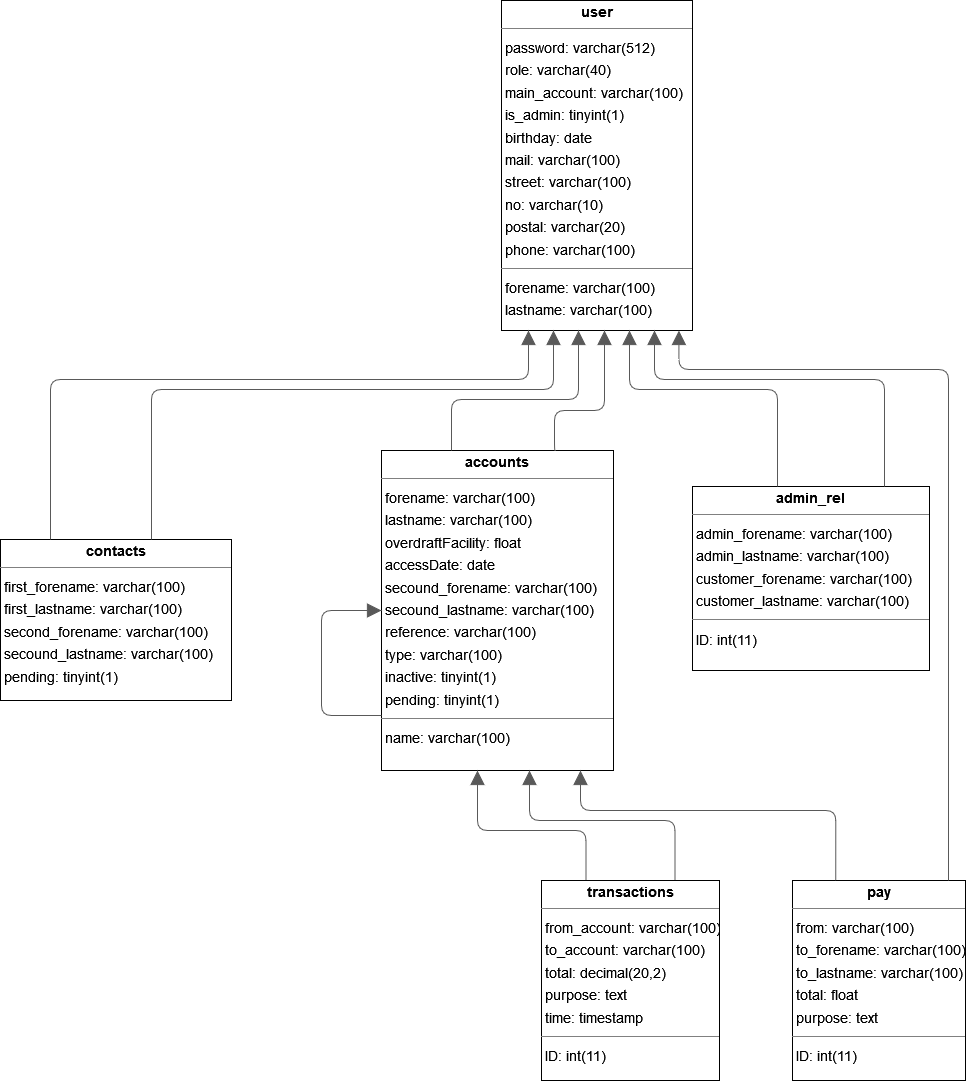

The diagram above was exported from draw.io. Its source (the exported page's mxGraphModel, read from the mxfile embedded in the PNG):
<mxGraphModel dx="1834" dy="1182" grid="1" gridSize="10" guides="1" tooltips="1" connect="1" arrows="1" fold="1" page="0" pageScale="1" pageWidth="827" pageHeight="1169" background="none" math="0" shadow="0">
  <root>
    <mxCell id="0" />
    <mxCell id="1" parent="0" />
    <mxCell id="node5" value="&lt;p style=&quot;margin:0px;margin-top:4px;text-align:center;&quot;&gt;&lt;b&gt;accounts&lt;/b&gt;&lt;/p&gt;&lt;hr size=&quot;1&quot;/&gt;&lt;p style=&quot;margin:0 0 0 4px;line-height:1.6;&quot;&gt; forename: varchar(100)&lt;br/&gt; lastname: varchar(100)&lt;br/&gt; overdraftFacility: float&lt;br/&gt; accessDate: date&lt;br/&gt; secound_forename: varchar(100)&lt;br/&gt; secound_lastname: varchar(100)&lt;br/&gt; reference: varchar(100)&lt;br/&gt; type: varchar(100)&lt;br/&gt; inactive: tinyint(1)&lt;br/&gt; pending: tinyint(1)&lt;/p&gt;&lt;hr size=&quot;1&quot;/&gt;&lt;p style=&quot;margin:0 0 0 4px;line-height:1.6;&quot;&gt; name: varchar(100)&lt;/p&gt;" style="verticalAlign=top;align=left;overflow=fill;fontSize=14;fontFamily=Helvetica;html=1;rounded=0;shadow=0;comic=0;labelBackgroundColor=none;strokeWidth=1;" parent="1" vertex="1">
      <mxGeometry x="20" y="250" width="232" height="320" as="geometry" />
    </mxCell>
    <mxCell id="node1" value="&lt;p style=&quot;margin:0px;margin-top:4px;text-align:center;&quot;&gt;&lt;b&gt;admin_rel&lt;/b&gt;&lt;/p&gt;&lt;hr size=&quot;1&quot;/&gt;&lt;p style=&quot;margin:0 0 0 4px;line-height:1.6;&quot;&gt; admin_forename: varchar(100)&lt;br/&gt; admin_lastname: varchar(100)&lt;br/&gt; customer_forename: varchar(100)&lt;br/&gt; customer_lastname: varchar(100)&lt;/p&gt;&lt;hr size=&quot;1&quot;/&gt;&lt;p style=&quot;margin:0 0 0 4px;line-height:1.6;&quot;&gt; ID: int(11)&lt;/p&gt;" style="verticalAlign=top;align=left;overflow=fill;fontSize=14;fontFamily=Helvetica;html=1;rounded=0;shadow=0;comic=0;labelBackgroundColor=none;strokeWidth=1;" parent="1" vertex="1">
      <mxGeometry x="331" y="286" width="237" height="184" as="geometry" />
    </mxCell>
    <mxCell id="node3" value="&lt;p style=&quot;margin:0px;margin-top:4px;text-align:center;&quot;&gt;&lt;b&gt;contacts&lt;/b&gt;&lt;/p&gt;&lt;hr size=&quot;1&quot;/&gt;&lt;p style=&quot;margin:0 0 0 4px;line-height:1.6;&quot;&gt; first_forename: varchar(100)&lt;br/&gt; first_lastname: varchar(100)&lt;br/&gt; second_forename: varchar(100)&lt;br/&gt; secound_lastname: varchar(100)&lt;br/&gt; pending: tinyint(1)&lt;/p&gt;" style="verticalAlign=top;align=left;overflow=fill;fontSize=14;fontFamily=Helvetica;html=1;rounded=0;shadow=0;comic=0;labelBackgroundColor=none;strokeWidth=1;" parent="1" vertex="1">
      <mxGeometry x="-361" y="339" width="231" height="161" as="geometry" />
    </mxCell>
    <mxCell id="node4" value="&lt;p style=&quot;margin:0px;margin-top:4px;text-align:center;&quot;&gt;&lt;b&gt;pay&lt;/b&gt;&lt;/p&gt;&lt;hr size=&quot;1&quot;&gt;&lt;p style=&quot;margin:0 0 0 4px;line-height:1.6;&quot;&gt; from: varchar(100)&lt;br&gt; to_forename: varchar(100)&lt;br&gt; to_lastname: varchar(100)&lt;br&gt; total: float&lt;br&gt; purpose: text&lt;/p&gt;&lt;hr size=&quot;1&quot;&gt;&lt;p style=&quot;margin:0 0 0 4px;line-height:1.6;&quot;&gt; ID: int(11)&lt;/p&gt;" style="verticalAlign=top;align=left;overflow=fill;fontSize=14;fontFamily=Helvetica;html=1;rounded=0;shadow=0;comic=0;labelBackgroundColor=none;strokeWidth=1;" parent="1" vertex="1">
      <mxGeometry x="431" y="680" width="173" height="200" as="geometry" />
    </mxCell>
    <mxCell id="node0" value="&lt;p style=&quot;margin:0px;margin-top:4px;text-align:center;&quot;&gt;&lt;b&gt;transactions&lt;/b&gt;&lt;/p&gt;&lt;hr size=&quot;1&quot;/&gt;&lt;p style=&quot;margin:0 0 0 4px;line-height:1.6;&quot;&gt; from_account: varchar(100)&lt;br/&gt; to_account: varchar(100)&lt;br/&gt; total: decimal(20,2)&lt;br/&gt; purpose: text&lt;br/&gt; time: timestamp&lt;/p&gt;&lt;hr size=&quot;1&quot;/&gt;&lt;p style=&quot;margin:0 0 0 4px;line-height:1.6;&quot;&gt; ID: int(11)&lt;/p&gt;" style="verticalAlign=top;align=left;overflow=fill;fontSize=14;fontFamily=Helvetica;html=1;rounded=0;shadow=0;comic=0;labelBackgroundColor=none;strokeWidth=1;" parent="1" vertex="1">
      <mxGeometry x="180" y="680" width="178" height="200" as="geometry" />
    </mxCell>
    <mxCell id="node2" value="&lt;p style=&quot;margin:0px;margin-top:4px;text-align:center;&quot;&gt;&lt;b&gt;user&lt;/b&gt;&lt;/p&gt;&lt;hr size=&quot;1&quot;/&gt;&lt;p style=&quot;margin:0 0 0 4px;line-height:1.6;&quot;&gt; password: varchar(512)&lt;br/&gt; role: varchar(40)&lt;br/&gt; main_account: varchar(100)&lt;br/&gt; is_admin: tinyint(1)&lt;br/&gt; birthday: date&lt;br/&gt; mail: varchar(100)&lt;br/&gt; street: varchar(100)&lt;br/&gt; no: varchar(10)&lt;br/&gt; postal: varchar(20)&lt;br/&gt; phone: varchar(100)&lt;/p&gt;&lt;hr size=&quot;1&quot;/&gt;&lt;p style=&quot;margin:0 0 0 4px;line-height:1.6;&quot;&gt; forename: varchar(100)&lt;br/&gt; lastname: varchar(100)&lt;/p&gt;" style="verticalAlign=top;align=left;overflow=fill;fontSize=14;fontFamily=Helvetica;html=1;rounded=0;shadow=0;comic=0;labelBackgroundColor=none;strokeWidth=1;" parent="1" vertex="1">
      <mxGeometry x="140" y="-200" width="191" height="330" as="geometry" />
    </mxCell>
    <mxCell id="edge10" value="" style="html=1;rounded=1;edgeStyle=orthogonalEdgeStyle;dashed=0;startArrow=none;endArrow=block;endSize=12;strokeColor=#595959;entryX=0.000;entryY=0.500;entryDx=0;entryDy=0;" parent="1" source="node5" target="node5" edge="1">
      <mxGeometry width="50" height="50" relative="1" as="geometry">
        <Array as="points">
          <mxPoint x="-40" y="515" />
          <mxPoint x="-40" y="410" />
        </Array>
      </mxGeometry>
    </mxCell>
    <mxCell id="edge8" value="" style="html=1;rounded=1;edgeStyle=orthogonalEdgeStyle;dashed=0;startArrow=none;endArrow=block;endSize=12;strokeColor=#595959;exitX=0.750;exitY=0.000;exitDx=0;exitDy=0;" parent="1" source="node5" target="node2" edge="1">
      <mxGeometry width="50" height="50" relative="1" as="geometry">
        <Array as="points">
          <mxPoint x="193" y="250" />
          <mxPoint x="193" y="210" />
          <mxPoint x="243" y="210" />
        </Array>
      </mxGeometry>
    </mxCell>
    <mxCell id="edge9" value="" style="html=1;rounded=1;edgeStyle=orthogonalEdgeStyle;dashed=0;startArrow=none;endArrow=block;endSize=12;strokeColor=#595959;" parent="1" source="node5" target="node2" edge="1">
      <mxGeometry width="50" height="50" relative="1" as="geometry">
        <Array as="points">
          <mxPoint x="90" y="199" />
          <mxPoint x="217" y="199" />
        </Array>
      </mxGeometry>
    </mxCell>
    <mxCell id="edge1" value="" style="html=1;rounded=1;edgeStyle=orthogonalEdgeStyle;dashed=0;startArrow=none;endArrow=block;endSize=12;strokeColor=#595959;" parent="1" source="node1" target="node2" edge="1">
      <mxGeometry width="50" height="50" relative="1" as="geometry">
        <Array as="points">
          <mxPoint x="523" y="179" />
          <mxPoint x="293" y="179" />
        </Array>
      </mxGeometry>
    </mxCell>
    <mxCell id="edge4" value="" style="html=1;rounded=1;edgeStyle=orthogonalEdgeStyle;dashed=0;startArrow=none;endArrow=block;endSize=12;strokeColor=#595959;" parent="1" source="node1" target="node2" edge="1">
      <mxGeometry width="50" height="50" relative="1" as="geometry">
        <Array as="points">
          <mxPoint x="416" y="189" />
          <mxPoint x="268" y="189" />
        </Array>
      </mxGeometry>
    </mxCell>
    <mxCell id="edge3" value="" style="html=1;rounded=1;edgeStyle=orthogonalEdgeStyle;dashed=0;startArrow=none;endArrow=block;endSize=12;strokeColor=#595959;" parent="1" source="node3" target="node2" edge="1">
      <mxGeometry width="50" height="50" relative="1" as="geometry">
        <Array as="points">
          <mxPoint x="-210" y="189" />
          <mxPoint x="192" y="189" />
        </Array>
      </mxGeometry>
    </mxCell>
    <mxCell id="edge7" value="" style="html=1;rounded=1;edgeStyle=orthogonalEdgeStyle;dashed=0;startArrow=none;endArrow=block;endSize=12;strokeColor=#595959;" parent="1" source="node3" target="node2" edge="1">
      <mxGeometry width="50" height="50" relative="1" as="geometry">
        <Array as="points">
          <mxPoint x="-311" y="179" />
          <mxPoint x="167" y="179" />
        </Array>
      </mxGeometry>
    </mxCell>
    <mxCell id="edge2" value="" style="html=1;rounded=1;edgeStyle=orthogonalEdgeStyle;dashed=0;startArrow=none;endArrow=block;endSize=12;strokeColor=#595959;exitX=0.250;exitY=0.000;exitDx=0;exitDy=0;" parent="1" source="node4" target="node5" edge="1">
      <mxGeometry width="50" height="50" relative="1" as="geometry">
        <Array as="points">
          <mxPoint x="474" y="610" />
          <mxPoint x="219" y="610" />
        </Array>
      </mxGeometry>
    </mxCell>
    <mxCell id="edge0" value="" style="html=1;rounded=1;edgeStyle=orthogonalEdgeStyle;dashed=0;startArrow=none;endArrow=block;endSize=12;strokeColor=#595959;entryX=0.929;entryY=1.000;entryDx=0;entryDy=0;" parent="1" source="node4" target="node2" edge="1">
      <mxGeometry width="50" height="50" relative="1" as="geometry">
        <Array as="points">
          <mxPoint x="587" y="169" />
          <mxPoint x="317" y="169" />
        </Array>
      </mxGeometry>
    </mxCell>
    <mxCell id="edge5" value="" style="html=1;rounded=1;edgeStyle=orthogonalEdgeStyle;dashed=0;startArrow=none;endArrow=block;endSize=12;strokeColor=#595959;exitX=0.750;exitY=0.000;exitDx=0;exitDy=0;" parent="1" source="node0" target="node5" edge="1">
      <mxGeometry width="50" height="50" relative="1" as="geometry">
        <Array as="points">
          <mxPoint x="314" y="620" />
          <mxPoint x="168" y="620" />
        </Array>
      </mxGeometry>
    </mxCell>
    <mxCell id="edge6" value="" style="html=1;rounded=1;edgeStyle=orthogonalEdgeStyle;dashed=0;startArrow=none;endArrow=block;endSize=12;strokeColor=#595959;exitX=0.250;exitY=0.000;exitDx=0;exitDy=0;" parent="1" source="node0" target="node5" edge="1">
      <mxGeometry width="50" height="50" relative="1" as="geometry">
        <Array as="points">
          <mxPoint x="225" y="630" />
          <mxPoint x="116" y="630" />
        </Array>
      </mxGeometry>
    </mxCell>
  </root>
</mxGraphModel>